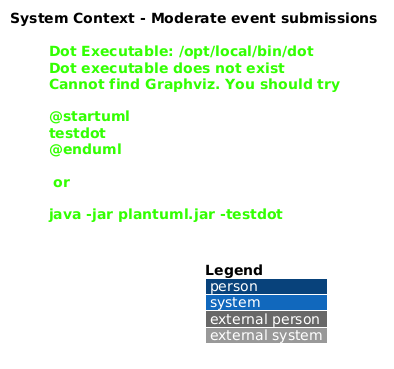

The diagram above was rendered by PlantUML. Its source (embedded in the PNG):
@startuml
!include <C4/C4_Context>
LAYOUT_WITH_LEGEND()
title System Context - Moderate event submissions

Person(actor, "Event administrator", "Approves or rejects contributed events")
System(saturdaze, "Saturdaze", "Family weekend planning platform")
Rel(actor, saturdaze, "Moderates pending events using", "HTTPS")
@enduml